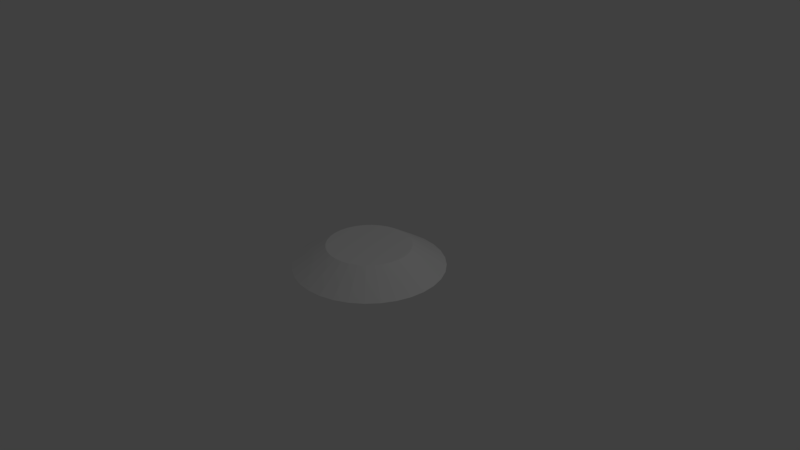 # Source: towerTop.blend  (saved by Blender 2.78.0; exported with 4.5.12 LTS)
import bpy
from mathutils import Matrix  # noqa: F401  (used for matrix-valued properties, if any)

bpy.ops.wm.read_factory_settings(use_empty=True)
scene = bpy.context.scene
scene.name = 'Scene'

# ---- collections
col_collection_1 = bpy.data.collections.new('Collection 1'); scene.collection.children.link(col_collection_1)

# ---- world
world_world = bpy.data.worlds.new('World'); scene.world = world_world
world_world.color = (0.05088, 0.05088, 0.05088)
world_world.use_sun_shadow = False
world_world.sun_shadow_jitter_overblur = 0.0
world_world.cycles.sampling_method = 'MANUAL'

# ---- cameras
cam_camera = bpy.data.cameras.new('Camera')
cam_camera.clip_end = 100.0
cam_camera.lens = 35.0
cam_camera.sensor_width = 32.0
cam_camera.sensor_height = 18.0
cam_camera.ortho_scale = 7.314
cam_camera.dof.focus_distance = 0.0
cam_camera.dof.aperture_fstop = 128.0

# ---- lights
light_lamp = bpy.data.lights.new('Lamp', 'POINT')
light_lamp.transmission_factor = 0.0
light_lamp.cutoff_distance = 30.0
light_lamp.energy = 100.0
light_lamp.shadow_buffer_clip_start = 1.001
light_lamp.shadow_soft_size = 0.1
light_lamp.shadow_maximum_resolution = 0.006
light_lamp.use_absolute_resolution = True

# ---- meshes
me_cylinder = bpy.data.meshes.new('Cylinder')
me_cylinder.from_pydata([(0.0, 1.0, -1.0), (5.24e-08, 0.5587, 1.0), (0.1951, 0.9808, -1.0), (0.109, 0.5479, 1.0), (0.3827, 0.9239, -1.0), (0.2138, 0.5162, 1.0), (0.5556, 0.8315, -1.0), (0.3104, 0.4645, 1.0), (0.7071, 0.7071, -1.0), (0.395, 0.395, 1.0), (0.8315, 0.5556, -1.0), (0.4645, 0.3104, 1.0), (0.9239, 0.3827, -1.0), (0.5162, 0.2138, 1.0), (0.9808, 0.1951, -1.0), (0.5479, 0.109, 1.0), (1.0, 7.55e-08, -1.0), (0.5587, 1.679e-07, 1.0), (0.9808, -0.1951, -1.0), (0.5479, -0.109, 1.0), (0.9239, -0.3827, -1.0), (0.5162, -0.2138, 1.0), (0.8315, -0.5556, -1.0), (0.4645, -0.3104, 1.0), (0.7071, -0.7071, -1.0), (0.395, -0.395, 1.0), (0.5556, -0.8315, -1.0), (0.3104, -0.4645, 1.0), (0.3827, -0.9239, -1.0), (0.2138, -0.5162, 1.0), (0.1951, -0.9808, -1.0), (0.109, -0.5479, 1.0), (-3.258e-07, -1.0, -1.0), (-1.296e-07, -0.5587, 1.0), (-0.1951, -0.9808, -1.0), (-0.109, -0.5479, 1.0), (-0.3827, -0.9239, -1.0), (-0.2138, -0.5162, 1.0), (-0.5556, -0.8315, -1.0), (-0.3104, -0.4645, 1.0), (-0.7071, -0.7071, -1.0), (-0.395, -0.395, 1.0), (-0.8315, -0.5556, -1.0), (-0.4645, -0.3104, 1.0), (-0.9239, -0.3827, -1.0), (-0.5162, -0.2138, 1.0), (-0.9808, -0.1951, -1.0), (-0.5479, -0.109, 1.0), (-1.0, 9.656e-07, -1.0), (-0.5587, 6.652e-07, 1.0), (-0.9808, 0.1951, -1.0), (-0.5479, 0.109, 1.0), (-0.9239, 0.3827, -1.0), (-0.5162, 0.2138, 1.0), (-0.8315, 0.5556, -1.0), (-0.4645, 0.3104, 1.0), (-0.7071, 0.7071, -1.0), (-0.395, 0.395, 1.0), (-0.5556, 0.8315, -1.0), (-0.3104, 0.4645, 1.0), (-0.3827, 0.9239, -1.0), (-0.2138, 0.5162, 1.0), (-0.1951, 0.9808, -1.0), (-0.109, 0.5479, 1.0)], [], [(0, 1, 3, 2), (2, 3, 5, 4), (4, 5, 7, 6), (6, 7, 9, 8), (8, 9, 11, 10), (10, 11, 13, 12), (12, 13, 15, 14), (14, 15, 17, 16), (16, 17, 19, 18), (18, 19, 21, 20), (20, 21, 23, 22), (22, 23, 25, 24), (24, 25, 27, 26), (26, 27, 29, 28), (28, 29, 31, 30), (30, 31, 33, 32), (32, 33, 35, 34), (34, 35, 37, 36), (36, 37, 39, 38), (38, 39, 41, 40), (40, 41, 43, 42), (42, 43, 45, 44), (44, 45, 47, 46), (46, 47, 49, 48), (48, 49, 51, 50), (50, 51, 53, 52), (52, 53, 55, 54), (54, 55, 57, 56), (56, 57, 59, 58), (58, 59, 61, 60), (3, 1, 63, 61, 59, 57, 55, 53, 51, 49, 47, 45, 43, 41, 39, 37, 35, 33, 31, 29, 27, 25, 23, 21, 19, 17, 15, 13, 11, 9, 7, 5), (60, 61, 63, 62), (62, 63, 1, 0), (0, 2, 4, 6, 8, 10, 12, 14, 16, 18, 20, 22, 24, 26, 28, 30, 32, 34, 36, 38, 40, 42, 44, 46, 48, 50, 52, 54, 56, 58, 60, 62)])
me_cylinder.use_remesh_preserve_volume = False
me_cylinder.use_remesh_preserve_attributes = False
me_cylinder.use_mirror_vertex_groups = False
me_cylinder.update()

# ---- objects
ob_cylinder = bpy.data.objects.new('Cylinder', me_cylinder)
ob_lamp = bpy.data.objects.new('Lamp', light_lamp)
ob_camera = bpy.data.objects.new('Camera', cam_camera)

# ---- transforms, parenting, visibility, modifiers, constraints
ob_cylinder.location = (0.0, 0.0, 0.0)
ob_cylinder.scale = (1.0, 1.0, 0.1384)
ob_cylinder.lineart.crease_threshold = 0.0
ob_lamp.location = (4.076, 1.005, 5.904)
ob_lamp.rotation_euler = (0.6503, 0.05522, 1.866)
ob_lamp.lock_rotations_4d = False
ob_lamp.empty_display_type = 'ARROWS'
ob_lamp.color = (0.0, 0.0, 0.0, 0.0)
ob_lamp.lineart.crease_threshold = 0.0
ob_camera.location = (7.481, -6.508, 5.344)
ob_camera.rotation_euler = (1.109, 0.0, 0.8149)
ob_camera.lock_rotations_4d = False
ob_camera.empty_display_type = 'ARROWS'
ob_camera.color = (0.0, 0.0, 0.0, 0.0)
ob_camera.display_type = 'WIRE'
ob_camera.lineart.crease_threshold = 0.0

# ---- collection membership
col_collection_1.objects.link(ob_cylinder)
col_collection_1.objects.link(ob_lamp)
col_collection_1.objects.link(ob_camera)

# ---- scene / render settings (as saved in the file)
scene.camera = ob_camera
scene.frame_start = 1; scene.frame_end = 250; scene.frame_set(1)
scene.render.engine = 'BLENDER_EEVEE_NEXT'
scene.render.resolution_percentage = 50
scene.render.dither_intensity = 0.0
scene.cycles.use_denoising = False
scene.cycles.samples = 128
scene.cycles.sampling_pattern = 'TABULATED_SOBOL'
scene.cycles.light_sampling_threshold = 0.0
scene.cycles.use_adaptive_sampling = False
scene.cycles.use_light_tree = False
scene.cycles.blur_glossy = 0.0
scene.cycles.sample_clamp_indirect = 0.0
scene.view_settings.view_transform = 'Standard'
bpy.context.view_layer.update()
